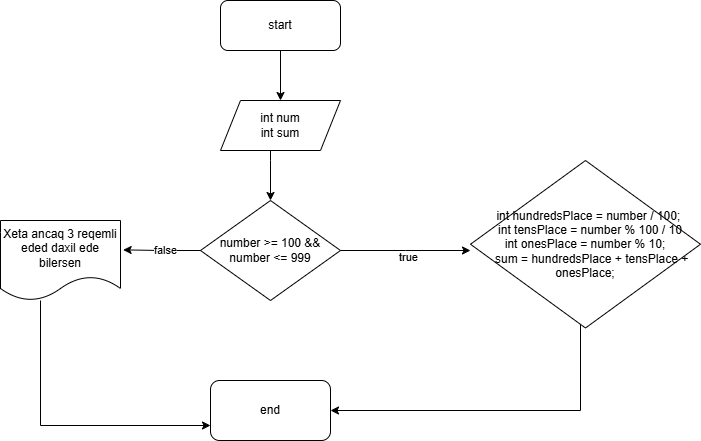

The diagram above was exported from draw.io. Its source (the exported page's mxGraphModel, read from the mxfile embedded in the PNG):
<mxGraphModel dx="1588" dy="892" grid="1" gridSize="10" guides="1" tooltips="1" connect="1" arrows="1" fold="1" page="1" pageScale="1" pageWidth="850" pageHeight="1100" math="0" shadow="0">
  <root>
    <mxCell id="0" />
    <mxCell id="1" parent="0" />
    <mxCell id="0bU9PleQ7QZVaV2z9BDm-4" style="edgeStyle=orthogonalEdgeStyle;rounded=0;orthogonalLoop=1;jettySize=auto;html=1;entryX=0.5;entryY=0;entryDx=0;entryDy=0;" edge="1" parent="1" source="0bU9PleQ7QZVaV2z9BDm-1" target="0bU9PleQ7QZVaV2z9BDm-3">
      <mxGeometry relative="1" as="geometry" />
    </mxCell>
    <mxCell id="0bU9PleQ7QZVaV2z9BDm-1" value="start" style="rounded=1;whiteSpace=wrap;html=1;" vertex="1" parent="1">
      <mxGeometry x="350" y="20" width="120" height="50" as="geometry" />
    </mxCell>
    <mxCell id="0bU9PleQ7QZVaV2z9BDm-6" value="" style="edgeStyle=orthogonalEdgeStyle;rounded=0;orthogonalLoop=1;jettySize=auto;html=1;" edge="1" parent="1" source="0bU9PleQ7QZVaV2z9BDm-3" target="0bU9PleQ7QZVaV2z9BDm-5">
      <mxGeometry relative="1" as="geometry">
        <Array as="points">
          <mxPoint x="400" y="180" />
          <mxPoint x="400" y="180" />
        </Array>
      </mxGeometry>
    </mxCell>
    <mxCell id="0bU9PleQ7QZVaV2z9BDm-3" value="int num&lt;div&gt;int sum&lt;/div&gt;" style="shape=parallelogram;perimeter=parallelogramPerimeter;whiteSpace=wrap;html=1;fixedSize=1;" vertex="1" parent="1">
      <mxGeometry x="350" y="120" width="120" height="50" as="geometry" />
    </mxCell>
    <mxCell id="0bU9PleQ7QZVaV2z9BDm-7" style="edgeStyle=orthogonalEdgeStyle;rounded=0;orthogonalLoop=1;jettySize=auto;html=1;" edge="1" parent="1" source="0bU9PleQ7QZVaV2z9BDm-5">
      <mxGeometry relative="1" as="geometry">
        <mxPoint x="600" y="270" as="targetPoint" />
      </mxGeometry>
    </mxCell>
    <mxCell id="0bU9PleQ7QZVaV2z9BDm-8" value="true" style="edgeLabel;html=1;align=center;verticalAlign=middle;resizable=0;points=[];" vertex="1" connectable="0" parent="0bU9PleQ7QZVaV2z9BDm-7">
      <mxGeometry x="0.0038" y="-2" relative="1" as="geometry">
        <mxPoint x="2" y="3" as="offset" />
      </mxGeometry>
    </mxCell>
    <mxCell id="0bU9PleQ7QZVaV2z9BDm-5" value="number &amp;gt;= 100 &amp;amp;&amp;amp; number &amp;lt;= 999" style="rhombus;whiteSpace=wrap;html=1;" vertex="1" parent="1">
      <mxGeometry x="330" y="220" width="140" height="100" as="geometry" />
    </mxCell>
    <mxCell id="0bU9PleQ7QZVaV2z9BDm-17" style="edgeStyle=orthogonalEdgeStyle;rounded=0;orthogonalLoop=1;jettySize=auto;html=1;entryX=1;entryY=0.5;entryDx=0;entryDy=0;" edge="1" parent="1" source="0bU9PleQ7QZVaV2z9BDm-11" target="0bU9PleQ7QZVaV2z9BDm-15">
      <mxGeometry relative="1" as="geometry">
        <Array as="points">
          <mxPoint x="710" y="430" />
        </Array>
      </mxGeometry>
    </mxCell>
    <mxCell id="0bU9PleQ7QZVaV2z9BDm-11" value="&lt;div&gt;&amp;nbsp; int hundredsPlace = number / 100;&lt;/div&gt;&lt;div&gt;&amp;nbsp; &amp;nbsp; &amp;nbsp; int tensPlace = number % 100 / 10&lt;span style=&quot;background-color: transparent; color: light-dark(rgb(0, 0, 0), rgb(255, 255, 255));&quot;&gt;&amp;nbsp; &amp;nbsp; int onesPlace = number % 10;&lt;/span&gt;&lt;/div&gt;&lt;div&gt;&amp;nbsp; &amp;nbsp; sum = hundredsPlace + tensPlace + onesPlace;&lt;/div&gt;" style="rhombus;whiteSpace=wrap;html=1;" vertex="1" parent="1">
      <mxGeometry x="600" y="180" width="230" height="167.5" as="geometry" />
    </mxCell>
    <mxCell id="0bU9PleQ7QZVaV2z9BDm-16" style="edgeStyle=orthogonalEdgeStyle;rounded=0;orthogonalLoop=1;jettySize=auto;html=1;entryX=0;entryY=0.75;entryDx=0;entryDy=0;" edge="1" parent="1" source="0bU9PleQ7QZVaV2z9BDm-12" target="0bU9PleQ7QZVaV2z9BDm-15">
      <mxGeometry relative="1" as="geometry">
        <Array as="points">
          <mxPoint x="170" y="445" />
        </Array>
      </mxGeometry>
    </mxCell>
    <mxCell id="0bU9PleQ7QZVaV2z9BDm-12" value="Xeta ancaq 3 reqemli eded daxil ede bilersen" style="shape=document;whiteSpace=wrap;html=1;boundedLbl=1;" vertex="1" parent="1">
      <mxGeometry x="130" y="240" width="120" height="80" as="geometry" />
    </mxCell>
    <mxCell id="0bU9PleQ7QZVaV2z9BDm-13" style="edgeStyle=orthogonalEdgeStyle;rounded=0;orthogonalLoop=1;jettySize=auto;html=1;entryX=1.022;entryY=0.367;entryDx=0;entryDy=0;entryPerimeter=0;" edge="1" parent="1" source="0bU9PleQ7QZVaV2z9BDm-5" target="0bU9PleQ7QZVaV2z9BDm-12">
      <mxGeometry relative="1" as="geometry" />
    </mxCell>
    <mxCell id="0bU9PleQ7QZVaV2z9BDm-14" value="false" style="edgeLabel;html=1;align=center;verticalAlign=middle;resizable=0;points=[];" vertex="1" connectable="0" parent="0bU9PleQ7QZVaV2z9BDm-13">
      <mxGeometry x="-0.0936" y="-1" relative="1" as="geometry">
        <mxPoint as="offset" />
      </mxGeometry>
    </mxCell>
    <mxCell id="0bU9PleQ7QZVaV2z9BDm-15" value="end" style="rounded=1;whiteSpace=wrap;html=1;" vertex="1" parent="1">
      <mxGeometry x="340" y="400" width="120" height="60" as="geometry" />
    </mxCell>
  </root>
</mxGraphModel>